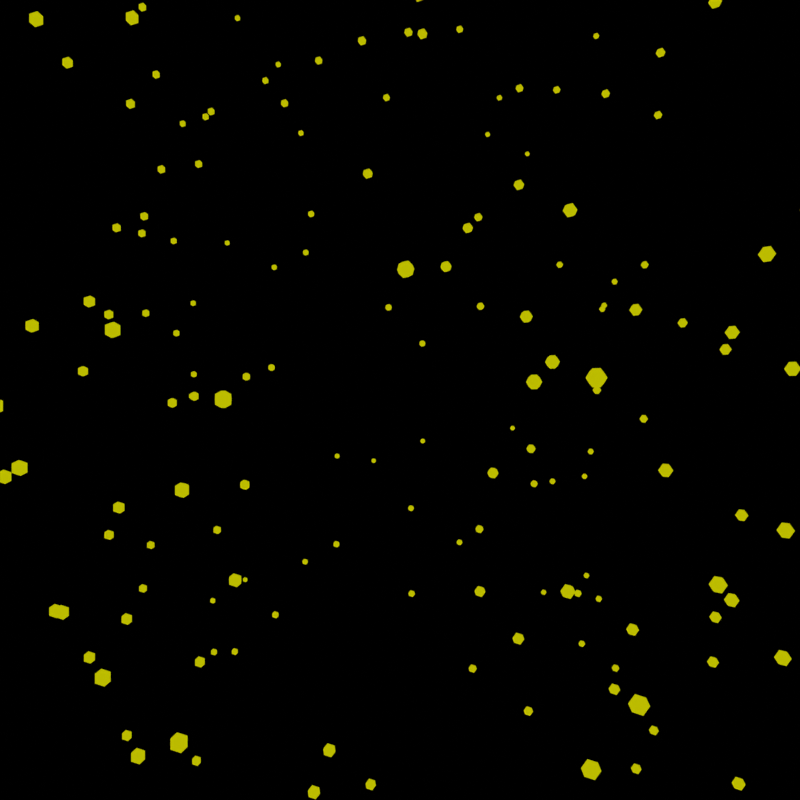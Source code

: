 # Source: WaterSim_low.blend  (saved by Blender 4.5.91; exported with 4.5.12 LTS)
import bpy
from mathutils import Matrix  # noqa: F401  (used for matrix-valued properties, if any)

bpy.ops.wm.read_factory_settings(use_empty=True)
scene = bpy.context.scene
scene.name = 'Scene'

# ---- collections
col_fluid_low = bpy.data.collections.new('Fluid_low'); scene.collection.children.link(col_fluid_low)

# ---- materials (node trees are filled in below, after node groups)
mat_velocity = bpy.data.materials.new('velocity')
mat_velocity.use_backface_culling_lightprobe_volume = False

# ---- node groups
ng_geometry_nodes = bpy.data.node_groups.new('Geometry Nodes', 'GeometryNodeTree')
_s = ng_geometry_nodes.interface.new_socket(name='Geometry', in_out='OUTPUT', socket_type='NodeSocketGeometry')
_s = ng_geometry_nodes.interface.new_socket(name='Geometry', in_out='INPUT', socket_type='NodeSocketGeometry')
ng_geometry_nodes.is_modifier = True
# nodes of 'Geometry Nodes' reference scene objects; filled in after objects exist

# ---- material node trees
mat_velocity.use_nodes = True; mat_velocity.node_tree.nodes.clear()
_N = mat_velocity.node_tree.nodes; _L = mat_velocity.node_tree.links
n0 = _N.new('ShaderNodeOutputMaterial'); n0.name = 'Material Output'; n0.location = (932, 165)
n1 = _N.new('ShaderNodeEmission'); n1.name = 'Emission'; n1.location = (750, 235)
n2 = _N.new('ShaderNodeAttribute'); n2.name = 'Attribute'; n2.location = (-1322, 277)
n2.attribute_name = 'velocity'
n3 = _N.new('ShaderNodeVectorMath'); n3.name = 'Vector Math'; n3.location = (-264, 252)
n3.operation = 'SCALE'
n3.inputs[3].default_value = 0.5
n4 = _N.new('ShaderNodeVectorMath'); n4.name = 'Vector Math.001'; n4.location = (-775, 212)
n4.operation = 'SCALE'
n4.inputs[3].default_value = 0.75
n5 = _N.new('ShaderNodeVectorMath'); n5.name = 'Vector Math.002'; n5.location = (-525, 269)
n5.inputs[1].default_value = (1.0, 1.0, 0.0)
n6 = _N.new('ShaderNodeVectorMath'); n6.name = 'Vector Math.003'; n6.location = (-993, 211)
n6.operation = 'MULTIPLY'
n6.inputs[1].default_value = (1.0, 1.0, 0.0)
n7 = _N.new('ShaderNodeSeparateXYZ'); n7.name = 'Separate XYZ.001'; n7.location = (42, 264)
n8 = _N.new('ShaderNodeCombineColor'); n8.name = 'Combine Color'; n8.location = (416, 274)
n9 = _N.new('ShaderNodeMath'); n9.name = 'Math.002'; n9.location = (392, 82)
n9.operation = 'GREATER_THAN'
n9.inputs[1].default_value = 1.0
n10 = _N.new('ShaderNodeSeparateXYZ'); n10.name = 'Separate XYZ.002'; n10.location = (-234, 56)
n11 = _N.new('ShaderNodeMath'); n11.name = 'Math.003'; n11.location = (59, 67)
n11.operation = 'ABSOLUTE'
_L.new(n1.outputs[0], n0.inputs[0])
_L.new(n2.outputs[1], n6.inputs[0])
_L.new(n6.outputs[0], n4.inputs[0])
_L.new(n4.outputs[0], n5.inputs[0])
_L.new(n5.outputs[0], n3.inputs[0])
_L.new(n3.outputs[0], n7.inputs[0])
_L.new(n7.outputs[0], n8.inputs[0])
_L.new(n7.outputs[1], n8.inputs[1])
_L.new(n7.outputs[2], n8.inputs[2])
_L.new(n11.outputs[0], n9.inputs[0])
_L.new(n4.outputs[0], n10.inputs[0])
_L.new(n10.outputs[1], n11.inputs[0])
_L.new(n8.outputs[0], n1.inputs[0])
n0.is_active_output = True

# ---- world
world_world = bpy.data.worlds.new('World'); scene.world = world_world
world_world.use_nodes = True; world_world.node_tree.nodes.clear()
_N = world_world.node_tree.nodes; _L = world_world.node_tree.links
n0 = _N.new('ShaderNodeOutputWorld'); n0.name = 'World Output'; n0.location = (200, 100)
n1 = _N.new('ShaderNodeBackground'); n1.name = 'Background'; n1.location = (10, 100)
n1.inputs[0].default_value = (0.0, 0.0, 0.0, 1.0)
_L.new(n1.outputs[0], n0.inputs[0])
n0.is_active_output = True
world_world.color = (0.05088, 0.05088, 0.05088)
world_world.sun_shadow_jitter_overblur = 0.0

# ---- cameras
cam_camera = bpy.data.cameras.new('Camera')

# ---- meshes
me_cube_001 = bpy.data.meshes.new('Cube.001')
me_cube_001.from_pydata([(-4.0, 4.5, 0.0), (-4.0, 4.5, 1.8), (4.0, 4.5, 0.0), (4.0, 4.5, 1.8), (-4.0, 3.5, 0.0), (-4.0, 3.5, 1.8), (4.0, 3.5, 1.8), (4.0, 3.5, 0.0)], [], [(2, 0, 1, 3), (7, 6, 5, 4), (2, 3, 6, 7), (0, 2, 7, 4), (1, 0, 4, 5), (3, 1, 5, 6)])
_uv = me_cube_001.uv_layers.new(name='UVMap')
_uv.uv.foreach_set('vector', [0.375, 0.75, 0.375, 1.0, 0.625, 1.0, 0.625, 0.75, 0.375, 0.75, 0.625, 0.75, 0.625, 1.0, 0.375, 1.0, 0.375, 0.75, 0.625, 0.75, 0.625, 0.75, 0.375, 0.75, 0.375, 1.0, 0.375, 0.75, 0.375, 0.75, 0.375, 1.0, 0.625, 1.0, 0.375, 1.0, 0.375, 1.0, 0.625, 1.0, 0.625, 0.75, 0.625, 1.0, 0.625, 1.0, 0.625, 0.75])
me_cube_001.update()
me_cube_002 = bpy.data.meshes.new('Cube.002')
me_cube_002.from_pydata([(-2.9, -6.5, 0.5), (-2.9, -6.5, 3.5), (-2.9, 6.5, 0.5), (-2.9, 6.5, 3.5), (2.9, -6.5, 0.5), (2.9, -6.5, 3.5), (2.9, 6.5, 0.5), (2.9, 6.5, 3.5)], [], [(0, 1, 3, 2), (2, 3, 7, 6), (6, 7, 5, 4), (4, 5, 1, 0), (2, 6, 4, 0), (7, 3, 1, 5)])
me_cube_002.polygons.foreach_set('use_smooth', [True] * 6)
_uv = me_cube_002.uv_layers.new(name='UVMap')
_uv.uv.foreach_set('vector', [0.375, 0.0, 0.625, 0.0, 0.625, 0.25, 0.375, 0.25, 0.375, 0.25, 0.625, 0.25, 0.625, 0.5, 0.375, 0.5, 0.375, 0.5, 0.625, 0.5, 0.625, 0.75, 0.375, 0.75, 0.375, 0.75, 0.625, 0.75, 0.625, 1.0, 0.375, 1.0, 0.125, 0.5, 0.375, 0.5, 0.375, 0.75, 0.125, 0.75, 0.625, 0.5, 0.875, 0.5, 0.875, 0.75, 0.625, 0.75])
me_cube_002.materials.append(mat_velocity)
me_cube_002.update()
me_cube_003 = bpy.data.meshes.new('Cube.003')
me_cube_003.from_pydata([(0.0, 0.0, 0.0)], [], [])
_uv = me_cube_003.uv_layers.new(name='UVMap')
_uv.uv.foreach_set('vector', [])
me_cube_003.materials.append(mat_velocity)
me_cube_003.update()
me_cylinder = bpy.data.meshes.new('Cylinder')
me_cylinder.from_pydata([(6.054e-09, 0.5, -5.0), (6.054e-09, 0.5, 5.0), (0.09755, 0.4904, -5.0), (0.09755, 0.4904, 5.0), (0.1913, 0.4619, -5.0), (0.1913, 0.4619, 5.0), (0.2778, 0.4157, -5.0), (0.2778, 0.4157, 5.0), (0.3536, 0.3536, -5.0), (0.3536, 0.3536, 5.0), (0.4157, 0.2778, -5.0), (0.4157, 0.2778, 5.0), (0.4619, 0.1913, -5.0), (0.4619, 0.1913, 5.0), (0.4904, 0.09755, -5.0), (0.4904, 0.09755, 5.0), (0.5, 9.313e-10, -5.0), (0.5, 9.313e-10, 5.0), (0.4904, -0.09755, -5.0), (0.4904, -0.09755, 5.0), (0.4619, -0.1913, -5.0), (0.4619, -0.1913, 5.0), (0.4157, -0.2778, -5.0), (0.4157, -0.2778, 5.0), (0.3536, -0.3536, -5.0), (0.3536, -0.3536, 5.0), (0.2778, -0.4157, -5.0), (0.2778, -0.4157, 5.0), (0.1913, -0.4619, -5.0), (0.1913, -0.4619, 5.0), (0.09755, -0.4904, -5.0), (0.09755, -0.4904, 5.0), (6.054e-09, -0.5, -5.0), (6.054e-09, -0.5, 5.0), (-0.09755, -0.4904, -5.0), (-0.09755, -0.4904, 5.0), (-0.1913, -0.4619, -5.0), (-0.1913, -0.4619, 5.0), (-0.2778, -0.4157, -5.0), (-0.2778, -0.4157, 5.0), (-0.3536, -0.3536, -5.0), (-0.3536, -0.3536, 5.0), (-0.4157, -0.2778, -5.0), (-0.4157, -0.2778, 5.0), (-0.4619, -0.1913, -5.0), (-0.4619, -0.1913, 5.0), (-0.4904, -0.09755, -5.0), (-0.4904, -0.09755, 5.0), (-0.5, 9.313e-10, -5.0), (-0.5, 9.313e-10, 5.0), (-0.4904, 0.09755, -5.0), (-0.4904, 0.09755, 5.0), (-0.4619, 0.1913, -5.0), (-0.4619, 0.1913, 5.0), (-0.4157, 0.2778, -5.0), (-0.4157, 0.2778, 5.0), (-0.3536, 0.3536, -5.0), (-0.3536, 0.3536, 5.0), (-0.2778, 0.4157, -5.0), (-0.2778, 0.4157, 5.0), (-0.1913, 0.4619, -5.0), (-0.1913, 0.4619, 5.0), (-0.09755, 0.4904, -5.0), (-0.09755, 0.4904, 5.0)], [], [(0, 1, 3, 2), (2, 3, 5, 4), (4, 5, 7, 6), (6, 7, 9, 8), (8, 9, 11, 10), (10, 11, 13, 12), (12, 13, 15, 14), (14, 15, 17, 16), (16, 17, 19, 18), (18, 19, 21, 20), (20, 21, 23, 22), (22, 23, 25, 24), (24, 25, 27, 26), (26, 27, 29, 28), (28, 29, 31, 30), (30, 31, 33, 32), (32, 33, 35, 34), (34, 35, 37, 36), (36, 37, 39, 38), (38, 39, 41, 40), (40, 41, 43, 42), (42, 43, 45, 44), (44, 45, 47, 46), (46, 47, 49, 48), (48, 49, 51, 50), (50, 51, 53, 52), (52, 53, 55, 54), (54, 55, 57, 56), (56, 57, 59, 58), (58, 59, 61, 60), (3, 1, 63, 61, 59, 57, 55, 53, 51, 49, 47, 45, 43, 41, 39, 37, 35, 33, 31, 29, 27, 25, 23, 21, 19, 17, 15, 13, 11, 9, 7, 5), (60, 61, 63, 62), (62, 63, 1, 0), (0, 2, 4, 6, 8, 10, 12, 14, 16, 18, 20, 22, 24, 26, 28, 30, 32, 34, 36, 38, 40, 42, 44, 46, 48, 50, 52, 54, 56, 58, 60, 62)])
_uv = me_cylinder.uv_layers.new(name='UVMap')
_uv.uv.foreach_set('vector', [1.0, 0.5, 1.0, 1.0, 0.9688, 1.0, 0.9688, 0.5, 0.9688, 0.5, 0.9688, 1.0, 0.9375, 1.0, 0.9375, 0.5, 0.9375, 0.5, 0.9375, 1.0, 0.9062, 1.0, 0.9062, 0.5, 0.9062, 0.5, 0.9062, 1.0, 0.875, 1.0, 0.875, 0.5, 0.875, 0.5, 0.875, 1.0, 0.8438, 1.0, 0.8438, 0.5, 0.8438, 0.5, 0.8438, 1.0, 0.8125, 1.0, 0.8125, 0.5, 0.8125, 0.5, 0.8125, 1.0, 0.7812, 1.0, 0.7812, 0.5, 0.7812, 0.5, 0.7812, 1.0, 0.75, 1.0, 0.75, 0.5, 0.75, 0.5, 0.75, 1.0, 0.7188, 1.0, 0.7188, 0.5, 0.7188, 0.5, 0.7188, 1.0, 0.6875, 1.0, 0.6875, 0.5, 0.6875, 0.5, 0.6875, 1.0, 0.6562, 1.0, 0.6562, 0.5, 0.6562, 0.5, 0.6562, 1.0, 0.625, 1.0, 0.625, 0.5, 0.625, 0.5, 0.625, 1.0, 0.5938, 1.0, 0.5938, 0.5, 0.5938, 0.5, 0.5938, 1.0, 0.5625, 1.0, 0.5625, 0.5, 0.5625, 0.5, 0.5625, 1.0, 0.5312, 1.0, 0.5312, 0.5, 0.5312, 0.5, 0.5312, 1.0, 0.5, 1.0, 0.5, 0.5, 0.5, 0.5, 0.5, 1.0, 0.4688, 1.0, 0.4688, 0.5, 0.4688, 0.5, 0.4688, 1.0, 0.4375, 1.0, 0.4375, 0.5, 0.4375, 0.5, 0.4375, 1.0, 0.4062, 1.0, 0.4062, 0.5, 0.4062, 0.5, 0.4062, 1.0, 0.375, 1.0, 0.375, 0.5, 0.375, 0.5, 0.375, 1.0, 0.3438, 1.0, 0.3438, 0.5, 0.3438, 0.5, 0.3438, 1.0, 0.3125, 1.0, 0.3125, 0.5, 0.3125, 0.5, 0.3125, 1.0, 0.2812, 1.0, 0.2812, 0.5, 0.2812, 0.5, 0.2812, 1.0, 0.25, 1.0, 0.25, 0.5, 0.25, 0.5, 0.25, 1.0, 0.2188, 1.0, 0.2188, 0.5, 0.2188, 0.5, 0.2188, 1.0, 0.1875, 1.0, 0.1875, 0.5, 0.1875, 0.5, 0.1875, 1.0, 0.1562, 1.0, 0.1562, 0.5, 0.1562, 0.5, 0.1562, 1.0, 0.125, 1.0, 0.125, 0.5, 0.125, 0.5, 0.125, 1.0, 0.09375, 1.0, 0.09375, 0.5, 0.09375, 0.5, 0.09375, 1.0, 0.0625, 1.0, 0.0625, 0.5, 0.2968, 0.4854, 0.25, 0.49, 0.2032, 0.4854, 0.1582, 0.4717, 0.1167, 0.4496, 0.08029, 0.4197, 0.05045, 0.3833, 0.02827, 0.3418, 0.01461, 0.2968, 0.01, 0.25, 0.01461, 0.2032, 0.02827, 0.1582, 0.05045, 0.1167, 0.08029, 0.08029, 0.1167, 0.05045, 0.1582, 0.02827, 0.2032, 0.01461, 0.25, 0.01, 0.2968, 0.01461, 0.3418, 0.02827, 0.3833, 0.05045, 0.4197, 0.08029, 0.4496, 0.1167, 0.4717, 0.1582, 0.4854, 0.2032, 0.49, 0.25, 0.4854, 0.2968, 0.4717, 0.3418, 0.4496, 0.3833, 0.4197, 0.4197, 0.3833, 0.4496, 0.3418, 0.4717, 0.0625, 0.5, 0.0625, 1.0, 0.03125, 1.0, 0.03125, 0.5, 0.03125, 0.5, 0.03125, 1.0, 0.0, 1.0, 0.0, 0.5, 0.75, 0.49, 0.7968, 0.4854, 0.8418, 0.4717, 0.8833, 0.4496, 0.9197, 0.4197, 0.9496, 0.3833, 0.9717, 0.3418, 0.9854, 0.2968, 0.99, 0.25, 0.9854, 0.2032, 0.9717, 0.1582, 0.9496, 0.1167, 0.9197, 0.08029, 0.8833, 0.05045, 0.8418, 0.02827, 0.7968, 0.01461, 0.75, 0.01, 0.7032, 0.01461, 0.6582, 0.02827, 0.6167, 0.05045, 0.5803, 0.08029, 0.5504, 0.1167, 0.5283, 0.1582, 0.5146, 0.2032, 0.51, 0.25, 0.5146, 0.2968, 0.5283, 0.3418, 0.5504, 0.3833, 0.5803, 0.4197, 0.6167, 0.4496, 0.6582, 0.4717, 0.7032, 0.4854])
me_cylinder.update()
me_cylinder_001 = bpy.data.meshes.new('Cylinder.001')
me_cylinder_001.from_pydata([(6.054e-09, 0.5, -5.0), (6.054e-09, 0.5, 5.0), (0.09755, 0.4904, -5.0), (0.09755, 0.4904, 5.0), (0.1913, 0.4619, -5.0), (0.1913, 0.4619, 5.0), (0.2778, 0.4157, -5.0), (0.2778, 0.4157, 5.0), (0.3536, 0.3536, -5.0), (0.3536, 0.3536, 5.0), (0.4157, 0.2778, -5.0), (0.4157, 0.2778, 5.0), (0.4619, 0.1913, -5.0), (0.4619, 0.1913, 5.0), (0.4904, 0.09755, -5.0), (0.4904, 0.09755, 5.0), (0.5, 9.313e-10, -5.0), (0.5, 9.313e-10, 5.0), (0.4904, -0.09755, -5.0), (0.4904, -0.09755, 5.0), (0.4619, -0.1913, -5.0), (0.4619, -0.1913, 5.0), (0.4157, -0.2778, -5.0), (0.4157, -0.2778, 5.0), (0.3536, -0.3536, -5.0), (0.3536, -0.3536, 5.0), (0.2778, -0.4157, -5.0), (0.2778, -0.4157, 5.0), (0.1913, -0.4619, -5.0), (0.1913, -0.4619, 5.0), (0.09755, -0.4904, -5.0), (0.09755, -0.4904, 5.0), (6.054e-09, -0.5, -5.0), (6.054e-09, -0.5, 5.0), (-0.09755, -0.4904, -5.0), (-0.09755, -0.4904, 5.0), (-0.1913, -0.4619, -5.0), (-0.1913, -0.4619, 5.0), (-0.2778, -0.4157, -5.0), (-0.2778, -0.4157, 5.0), (-0.3536, -0.3536, -5.0), (-0.3536, -0.3536, 5.0), (-0.4157, -0.2778, -5.0), (-0.4157, -0.2778, 5.0), (-0.4619, -0.1913, -5.0), (-0.4619, -0.1913, 5.0), (-0.4904, -0.09755, -5.0), (-0.4904, -0.09755, 5.0), (-0.5, 9.313e-10, -5.0), (-0.5, 9.313e-10, 5.0), (-0.4904, 0.09755, -5.0), (-0.4904, 0.09755, 5.0), (-0.4619, 0.1913, -5.0), (-0.4619, 0.1913, 5.0), (-0.4157, 0.2778, -5.0), (-0.4157, 0.2778, 5.0), (-0.3536, 0.3536, -5.0), (-0.3536, 0.3536, 5.0), (-0.2778, 0.4157, -5.0), (-0.2778, 0.4157, 5.0), (-0.1913, 0.4619, -5.0), (-0.1913, 0.4619, 5.0), (-0.09755, 0.4904, -5.0), (-0.09755, 0.4904, 5.0)], [], [(0, 1, 3, 2), (2, 3, 5, 4), (4, 5, 7, 6), (6, 7, 9, 8), (8, 9, 11, 10), (10, 11, 13, 12), (12, 13, 15, 14), (14, 15, 17, 16), (16, 17, 19, 18), (18, 19, 21, 20), (20, 21, 23, 22), (22, 23, 25, 24), (24, 25, 27, 26), (26, 27, 29, 28), (28, 29, 31, 30), (30, 31, 33, 32), (32, 33, 35, 34), (34, 35, 37, 36), (36, 37, 39, 38), (38, 39, 41, 40), (40, 41, 43, 42), (42, 43, 45, 44), (44, 45, 47, 46), (46, 47, 49, 48), (48, 49, 51, 50), (50, 51, 53, 52), (52, 53, 55, 54), (54, 55, 57, 56), (56, 57, 59, 58), (58, 59, 61, 60), (3, 1, 63, 61, 59, 57, 55, 53, 51, 49, 47, 45, 43, 41, 39, 37, 35, 33, 31, 29, 27, 25, 23, 21, 19, 17, 15, 13, 11, 9, 7, 5), (60, 61, 63, 62), (62, 63, 1, 0), (0, 2, 4, 6, 8, 10, 12, 14, 16, 18, 20, 22, 24, 26, 28, 30, 32, 34, 36, 38, 40, 42, 44, 46, 48, 50, 52, 54, 56, 58, 60, 62)])
_uv = me_cylinder_001.uv_layers.new(name='UVMap')
_uv.uv.foreach_set('vector', [1.0, 0.5, 1.0, 1.0, 0.9688, 1.0, 0.9688, 0.5, 0.9688, 0.5, 0.9688, 1.0, 0.9375, 1.0, 0.9375, 0.5, 0.9375, 0.5, 0.9375, 1.0, 0.9062, 1.0, 0.9062, 0.5, 0.9062, 0.5, 0.9062, 1.0, 0.875, 1.0, 0.875, 0.5, 0.875, 0.5, 0.875, 1.0, 0.8438, 1.0, 0.8438, 0.5, 0.8438, 0.5, 0.8438, 1.0, 0.8125, 1.0, 0.8125, 0.5, 0.8125, 0.5, 0.8125, 1.0, 0.7812, 1.0, 0.7812, 0.5, 0.7812, 0.5, 0.7812, 1.0, 0.75, 1.0, 0.75, 0.5, 0.75, 0.5, 0.75, 1.0, 0.7188, 1.0, 0.7188, 0.5, 0.7188, 0.5, 0.7188, 1.0, 0.6875, 1.0, 0.6875, 0.5, 0.6875, 0.5, 0.6875, 1.0, 0.6562, 1.0, 0.6562, 0.5, 0.6562, 0.5, 0.6562, 1.0, 0.625, 1.0, 0.625, 0.5, 0.625, 0.5, 0.625, 1.0, 0.5938, 1.0, 0.5938, 0.5, 0.5938, 0.5, 0.5938, 1.0, 0.5625, 1.0, 0.5625, 0.5, 0.5625, 0.5, 0.5625, 1.0, 0.5312, 1.0, 0.5312, 0.5, 0.5312, 0.5, 0.5312, 1.0, 0.5, 1.0, 0.5, 0.5, 0.5, 0.5, 0.5, 1.0, 0.4688, 1.0, 0.4688, 0.5, 0.4688, 0.5, 0.4688, 1.0, 0.4375, 1.0, 0.4375, 0.5, 0.4375, 0.5, 0.4375, 1.0, 0.4062, 1.0, 0.4062, 0.5, 0.4062, 0.5, 0.4062, 1.0, 0.375, 1.0, 0.375, 0.5, 0.375, 0.5, 0.375, 1.0, 0.3438, 1.0, 0.3438, 0.5, 0.3438, 0.5, 0.3438, 1.0, 0.3125, 1.0, 0.3125, 0.5, 0.3125, 0.5, 0.3125, 1.0, 0.2812, 1.0, 0.2812, 0.5, 0.2812, 0.5, 0.2812, 1.0, 0.25, 1.0, 0.25, 0.5, 0.25, 0.5, 0.25, 1.0, 0.2188, 1.0, 0.2188, 0.5, 0.2188, 0.5, 0.2188, 1.0, 0.1875, 1.0, 0.1875, 0.5, 0.1875, 0.5, 0.1875, 1.0, 0.1562, 1.0, 0.1562, 0.5, 0.1562, 0.5, 0.1562, 1.0, 0.125, 1.0, 0.125, 0.5, 0.125, 0.5, 0.125, 1.0, 0.09375, 1.0, 0.09375, 0.5, 0.09375, 0.5, 0.09375, 1.0, 0.0625, 1.0, 0.0625, 0.5, 0.2968, 0.4854, 0.25, 0.49, 0.2032, 0.4854, 0.1582, 0.4717, 0.1167, 0.4496, 0.08029, 0.4197, 0.05045, 0.3833, 0.02827, 0.3418, 0.01461, 0.2968, 0.01, 0.25, 0.01461, 0.2032, 0.02827, 0.1582, 0.05045, 0.1167, 0.08029, 0.08029, 0.1167, 0.05045, 0.1582, 0.02827, 0.2032, 0.01461, 0.25, 0.01, 0.2968, 0.01461, 0.3418, 0.02827, 0.3833, 0.05045, 0.4197, 0.08029, 0.4496, 0.1167, 0.4717, 0.1582, 0.4854, 0.2032, 0.49, 0.25, 0.4854, 0.2968, 0.4717, 0.3418, 0.4496, 0.3833, 0.4197, 0.4197, 0.3833, 0.4496, 0.3418, 0.4717, 0.0625, 0.5, 0.0625, 1.0, 0.03125, 1.0, 0.03125, 0.5, 0.03125, 0.5, 0.03125, 1.0, 0.0, 1.0, 0.0, 0.5, 0.75, 0.49, 0.7968, 0.4854, 0.8418, 0.4717, 0.8833, 0.4496, 0.9197, 0.4197, 0.9496, 0.3833, 0.9717, 0.3418, 0.9854, 0.2968, 0.99, 0.25, 0.9854, 0.2032, 0.9717, 0.1582, 0.9496, 0.1167, 0.9197, 0.08029, 0.8833, 0.05045, 0.8418, 0.02827, 0.7968, 0.01461, 0.75, 0.01, 0.7032, 0.01461, 0.6582, 0.02827, 0.6167, 0.05045, 0.5803, 0.08029, 0.5504, 0.1167, 0.5283, 0.1582, 0.5146, 0.2032, 0.51, 0.25, 0.5146, 0.2968, 0.5283, 0.3418, 0.5504, 0.3833, 0.5803, 0.4197, 0.6167, 0.4496, 0.6582, 0.4717, 0.7032, 0.4854])
me_cylinder_001.update()

# ---- objects
ob_inflow = bpy.data.objects.new('Inflow', me_cube_001)
ob_liquid_domain = bpy.data.objects.new('Liquid Domain', me_cube_002)
ob_liquid_particles = bpy.data.objects.new('Liquid particles', me_cube_003)
ob_obst_1 = bpy.data.objects.new('OBST_1', me_cylinder)
ob_obst_2 = bpy.data.objects.new('OBST_2', me_cylinder_001)
ob_camera = bpy.data.objects.new('Camera', cam_camera)
_N = ng_geometry_nodes.nodes; _L = ng_geometry_nodes.links
n0 = _N.new('NodeGroupOutput'); n0.name = 'Group Output'; n0.location = (2317, 149)
n1 = _N.new('GeometryNodeObjectInfo'); n1.name = 'Object Info'; n1.location = (-57, -25)
n1.transform_space = 'RELATIVE'
n1.inputs[0].default_value = ob_liquid_domain
n2 = _N.new('GeometryNodeSetMaterial'); n2.name = 'Set Material'; n2.location = (1688, 92)
n2.inputs[2].default_value = mat_velocity
n3 = _N.new('GeometryNodeStoreNamedAttribute'); n3.name = 'Store Named Attribute'; n3.location = (1236, 136)
n3.data_type = 'FLOAT_VECTOR'
n3.inputs[2].default_value = 'velocity'
n4 = _N.new('GeometryNodeInputNamedAttribute'); n4.name = 'Named Attribute'; n4.location = (-296, -219)
n4.data_type = 'FLOAT_VECTOR'
n4.inputs[0].default_value = 'velocity'
n5 = _N.new('GeometryNodeSampleNearestSurface'); n5.name = 'Sample Nearest Surface'; n5.location = (569, -37)
n5.data_type = 'FLOAT_VECTOR'
n6 = _N.new('NodeGroupInput'); n6.name = 'Group Input'; n6.location = (-871, 537)
n7 = _N.new('GeometryNodeInputPosition'); n7.name = 'Position'; n7.location = (-210, -465)
n8 = _N.new('GeometryNodeInstanceOnPoints'); n8.name = 'Instance on Points'; n8.location = (1408, 109)
n9 = _N.new('GeometryNodeMeshIcoSphere'); n9.name = 'Ico Sphere'; n9.location = (837, -224)
n9.inputs[0].default_value = 0.07
n10 = _N.new('GeometryNodeRealizeInstances'); n10.name = 'Realize Instances'; n10.location = (1995, 92)
n11 = _N.new('GeometryNodeDeleteGeometry'); n11.name = 'Delete Geometry'; n11.location = (484, 470)
n12 = _N.new('FunctionNodeCompare'); n12.name = 'Compare'; n12.location = (179, 219)
n12.operation = 'LESS_THAN'
n12.data_type = 'INT'
n12.inputs[3].default_value = -39
n13 = _N.new('GeometryNodeInputIndex'); n13.name = 'Index'; n13.location = (-1351, 329)
n14 = _N.new('ShaderNodeVectorMath'); n14.name = 'Vector Math'; n14.location = (149, -283)
n14.inputs[1].default_value = (0.0, 0.0, 0.74)
n15 = _N.new('FunctionNodeRandomValue'); n15.name = 'Random Value'; n15.location = (27, 218)
n15.data_type = 'INT'
n16 = _N.new('GeometryNodeSetPosition'); n16.name = 'Set Position'; n16.location = (-242, 464)
n16.mute = True
n17 = _N.new('GeometryNodeInputPosition'); n17.name = 'Position.002'; n17.location = (-943, 385)
n18 = _N.new('ShaderNodeVectorMath'); n18.name = 'Vector Math.001'; n18.location = (-676, 410)
n18.operation = 'MULTIPLY'
n18.inputs[1].default_value = (1.0, 1.0, 0.0)
n19 = _N.new('ShaderNodeVectorMath'); n19.name = 'Vector Math.002'; n19.location = (455, -354)
n19.inputs[1].default_value = (0.0, 0.0, 0.77)
n20 = _N.new('GeometryNodeMeshCircle'); n20.name = 'Mesh Circle'; n20.location = (840, -97)
n20.fill_type = 'NGON'
n20.inputs[0].default_value = 12
n20.inputs[1].default_value = 0.1
n21 = _N.new('GeometryNodeMergeByDistance'); n21.name = 'Merge by Distance'; n21.location = (243, 396)
n21.inputs[2].default_value = 0.1
n22 = _N.new('FunctionNodeCompare'); n22.name = 'Compare.001'; n22.location = (316, 60)
n22.operation = 'LESS_THAN'
n22.data_type = 'INT'
n22.inputs[3].default_value = 42
n23 = _N.new('FunctionNodeRandomValue'); n23.name = 'Random Value.001'; n23.location = (164, 60)
n23.data_type = 'INT'
n24 = _N.new('GeometryNodeSwitch'); n24.name = 'Switch'; n24.location = (701, 260)
n25 = _N.new('GeometryNodeDeleteGeometry'); n25.name = 'Delete Geometry.001'; n25.location = (448, 298)
n26 = _N.new('GeometryNodeSwitch'); n26.name = 'Switch.001'; n26.location = (876, 426)
n27 = _N.new('GeometryNodeSetPosition'); n27.name = 'Set Position.001'; n27.location = (707, 509)
n28 = _N.new('FunctionNodeRandomValue'); n28.name = 'Random Value.002'; n28.location = (81, 621)
n28.data_type = 'FLOAT_VECTOR'
n28.inputs[0].default_value = (-1.0, -1.0, 1.0)
n29 = _N.new('ShaderNodeVectorMath'); n29.name = 'Vector Math.003'; n29.location = (338, 602)
n29.operation = 'SCALE'
n29.inputs[3].default_value = 0.05
n30 = _N.new('GeometryNodeSwitch'); n30.name = 'Switch.002'; n30.location = (1056, 274)
_L.new(n1.outputs[4], n5.inputs[0])
_L.new(n4.outputs[0], n5.inputs[1])
_L.new(n3.outputs[0], n8.inputs[0])
_L.new(n2.outputs[0], n10.inputs[0])
_L.new(n5.outputs[0], n3.inputs[3])
_L.new(n8.outputs[0], n2.inputs[0])
_L.new(n7.outputs[0], n14.inputs[0])
_L.new(n10.outputs[0], n0.inputs[0])
_L.new(n15.outputs[2], n12.inputs[2])
_L.new(n6.outputs[0], n16.inputs[0])
_L.new(n17.outputs[0], n18.inputs[0])
_L.new(n18.outputs[0], n16.inputs[2])
_L.new(n14.outputs[0], n5.inputs[3])
_L.new(n9.outputs[0], n8.inputs[2])
_L.new(n16.outputs[0], n11.inputs[0])
_L.new(n23.outputs[2], n22.inputs[2])
_L.new(n22.outputs[0], n11.inputs[1])
_L.new(n11.outputs[0], n24.inputs[2])
_L.new(n30.outputs[0], n3.inputs[0])
_L.new(n16.outputs[0], n21.inputs[0])
_L.new(n12.outputs[0], n25.inputs[1])
_L.new(n25.outputs[0], n24.inputs[1])
_L.new(n21.outputs[0], n25.inputs[0])
_L.new(n24.outputs[0], n26.inputs[2])
_L.new(n27.outputs[0], n26.inputs[1])
_L.new(n29.outputs[0], n27.inputs[3])
_L.new(n28.outputs[0], n29.inputs[0])
_L.new(n25.outputs[0], n27.inputs[0])
_L.new(n26.outputs[0], n30.inputs[1])
_L.new(n6.outputs[0], n30.inputs[2])
n0.is_active_output = True

# ---- transforms, parenting, visibility, modifiers, constraints
ob_inflow.parent = ob_liquid_domain
ob_inflow.matrix_parent_inverse = Matrix(((1.0, -0.0, 0.0, -0.0), (-0.0, 1.0, -0.0, -2.5), (0.0, -0.0, 1.0, 0.5), (-0.0, 0.0, -0.0, 1.0)))
ob_inflow.location = (0.0, 3.5, 0.0)
ob_inflow.display_type = 'WIRE'
_m = ob_inflow.modifiers.new('Fluid', 'FLUID')
_m.fluid_type = 'FLOW'
ob_liquid_domain.location = (0.0, 2.5, -0.5)
ob_liquid_domain.hide_render = True
ob_liquid_domain.display_type = 'SOLID'
_m = ob_liquid_domain.modifiers.new('Fluid', 'FLUID')
_m.fluid_type = 'DOMAIN'
_m = ob_liquid_domain.modifiers.new('Liquid Particle System', 'PARTICLE_SYSTEM')
ob_liquid_particles.location = (0.0, 0.0, 0.0)
_m = ob_liquid_particles.modifiers.new('ParticleInstance', 'PARTICLE_INSTANCE')
_m.object = ob_liquid_domain
_m.show_unborn = False
_m.show_dead = False
_m = ob_liquid_particles.modifiers.new('GeometryNodes', 'NODES')
_m.node_group = ng_geometry_nodes
_m.open_named_attributes_panel = True
ob_obst_1.location = (0.2518, 0.9942, 0.0)
ob_obst_1.hide_render = True
_m = ob_obst_1.modifiers.new('Fluid', 'FLUID')
_m.fluid_type = 'EFFECTOR'
ob_obst_2.location = (-1.242, 0.6606, 0.0)
ob_obst_2.hide_render = True
_m = ob_obst_2.modifiers.new('Fluid', 'FLUID')
_m.fluid_type = 'EFFECTOR'
ob_camera.location = (0.0, 0.0, 10.0)

# ---- collection membership
col_fluid_low.objects.link(ob_inflow)
col_fluid_low.objects.link(ob_liquid_domain)
col_fluid_low.objects.link(ob_liquid_particles)
col_fluid_low.objects.link(ob_obst_1)
col_fluid_low.objects.link(ob_obst_2)
col_fluid_low.objects.link(ob_camera)

# ---- scene / render settings (as saved in the file)
scene.camera = ob_camera
scene.frame_start = 0; scene.frame_end = 1000; scene.frame_set(143)
scene.render.engine = 'BLENDER_EEVEE_NEXT'
scene.render.image_settings.color_mode = 'RGB'
scene.render.resolution_x = 1024
scene.render.resolution_y = 1024
scene.render.resolution_percentage = 25
scene.render.use_border = True
scene.render.bake_bias = 0.0
scene.render.bake_samples = 0
scene.view_settings.view_transform = 'Standard'
bpy.context.view_layer.update()
